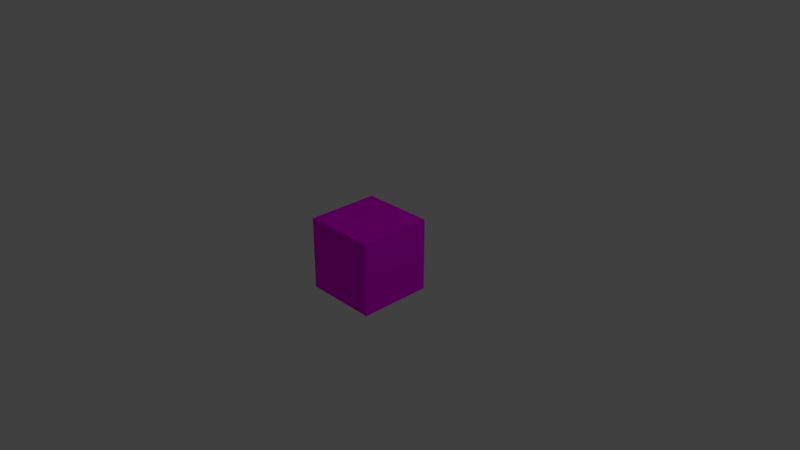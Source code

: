 # Source: floor1.blend  (saved by Blender 2.78.0; exported with 4.5.12 LTS)
import bpy
from mathutils import Matrix  # noqa: F401  (used for matrix-valued properties, if any)

bpy.ops.wm.read_factory_settings(use_empty=True)
scene = bpy.context.scene
scene.name = 'Scene'

# ---- collections
col_collection_1 = bpy.data.collections.new('Collection 1'); scene.collection.children.link(col_collection_1)

# ---- images (referenced by path relative to the original .blend; pixels are not part of the script)
import os
ASSET_DIR = os.environ.get("B2B_ASSET_DIR", "")  # directory of the original .blend (textures are referenced by path, not embedded)
HERE = os.path.dirname(os.path.abspath(__file__))  # packed textures are extracted next to this script under _unpacked/

def load_image(name, relpath, width, height, colorspace="sRGB"):
    """Load a texture the original file referenced (path relative to the .blend, or extracted next to this script)."""
    p = next((c for c in (os.path.join(HERE, relpath), os.path.join(ASSET_DIR, relpath)) if relpath and os.path.exists(c)), "")
    if p:
        img = bpy.data.images.load(p, check_existing=True)
        img.name = name
    else:  # same state as the original file: an image datablock whose file is absent (Cycles renders it pink)
        img = bpy.data.images.new(name, width, height)
        img.source = "FILE"
        img.filepath = "//" + (relpath or name)
    img.colorspace_settings.name = colorspace
    return img
img_flooruv3_png = load_image('floorUV3.png', 'floorUV3.png', 1024, 1024, 'sRGB')

# ---- materials (node trees are filled in below, after node groups)
mat_material = bpy.data.materials.new('Material')
mat_material.alpha_threshold = 0.0
mat_material.roughness = 0.5
mat_material.line_color = (0.0, 0.0, 0.0, 1.0)

# ---- material node trees
mat_material.use_nodes = True; mat_material.node_tree.nodes.clear()
_N = mat_material.node_tree.nodes; _L = mat_material.node_tree.links
n0 = _N.new('ShaderNodeOutputMaterial'); n0.name = 'Material Output'; n0.location = (300, 300)
n1 = _N.new('ShaderNodeBsdfDiffuse'); n1.name = 'Diffuse BSDF'; n1.location = (10, 300)
n2 = _N.new('ShaderNodeTexImage'); n2.name = 'Image Texture'; n2.location = (-208, 340)
n2.width = 140
n2.image = img_flooruv3_png
_L.new(n1.outputs[0], n0.inputs[0])
_L.new(n2.outputs[0], n1.inputs[0])
n0.is_active_output = True

# ---- world
world_world = bpy.data.worlds.new('World'); scene.world = world_world
world_world.color = (0.05088, 0.05088, 0.05088)
world_world.use_sun_shadow = False
world_world.sun_shadow_jitter_overblur = 0.0
world_world.cycles.sampling_method = 'MANUAL'

# ---- cameras
cam_camera = bpy.data.cameras.new('Camera')
cam_camera.clip_end = 100.0
cam_camera.lens = 35.0
cam_camera.sensor_width = 32.0
cam_camera.sensor_height = 18.0
cam_camera.ortho_scale = 7.314
cam_camera.dof.focus_distance = 0.0

# ---- lights
light_lamp = bpy.data.lights.new('Lamp', 'POINT')
light_lamp.transmission_factor = 0.0
light_lamp.cutoff_distance = 30.0
light_lamp.energy = 100.0
light_lamp.shadow_buffer_clip_start = 1.001
light_lamp.shadow_soft_size = 0.1
light_lamp.shadow_maximum_resolution = 0.006
light_lamp.use_absolute_resolution = True

# ---- meshes
me_cube = bpy.data.meshes.new('Cube')
me_cube.from_pydata([(0.5, 0.5, -0.5), (0.5, -0.5, -0.5), (-0.5, -0.5, -0.5), (-0.5, 0.5, -0.5), (0.5, 0.5, 0.5), (0.5, -0.5, 0.5), (-0.5, -0.5, 0.5), (-0.5, 0.5, 0.5)], [], [(0, 1, 2, 3), (4, 7, 6, 5), (0, 4, 5, 1), (1, 5, 6, 2), (2, 6, 7, 3), (4, 0, 3, 7)])
_uv = me_cube.uv_layers.new(name='UVMap')
_uv.uv.foreach_set('vector', [8.683e-05, 0.5, 8.665e-05, 0.25, 0.25, 0.25, 0.25, 0.5, 0.75, 0.5, 0.5, 0.5, 0.5, 0.25, 0.75, 0.25, 0.9999, 0.5, 0.75, 0.5, 0.75, 0.25, 0.9999, 0.25, 8.665e-05, 0.25, 8.659e-05, 8.683e-05, 0.25, 8.659e-05, 0.25, 0.25, 0.25, 0.25, 0.5, 0.25, 0.5, 0.5, 0.25, 0.5, 8.695e-05, 0.75, 8.683e-05, 0.5, 0.25, 0.5, 0.25, 0.75])
me_cube.materials.append(mat_material)
me_cube.use_remesh_preserve_volume = False
me_cube.use_remesh_preserve_attributes = False
me_cube.use_mirror_vertex_groups = False
me_cube.update()

# ---- objects
ob_cube = bpy.data.objects.new('Cube', me_cube)
ob_lamp = bpy.data.objects.new('Lamp', light_lamp)
ob_camera = bpy.data.objects.new('Camera', cam_camera)

# ---- transforms, parenting, visibility, modifiers, constraints
ob_cube.location = (0.0, 0.0, 0.0)
ob_cube.lock_rotations_4d = False
ob_cube.empty_display_type = 'ARROWS'
ob_cube.lineart.crease_threshold = 0.0
ob_lamp.location = (4.076, 1.005, 5.904)
ob_lamp.rotation_euler = (0.6503, 0.05522, 1.866)
ob_lamp.lock_rotations_4d = False
ob_lamp.empty_display_type = 'ARROWS'
ob_lamp.color = (0.0, 0.0, 0.0, 0.0)
ob_lamp.lineart.crease_threshold = 0.0
ob_camera.location = (7.481, -6.508, 5.344)
ob_camera.rotation_euler = (1.109, 0.0, 0.8149)
ob_camera.lock_rotations_4d = False
ob_camera.empty_display_type = 'ARROWS'
ob_camera.color = (0.0, 0.0, 0.0, 0.0)
ob_camera.display_type = 'WIRE'
ob_camera.lineart.crease_threshold = 0.0

# ---- collection membership
col_collection_1.objects.link(ob_cube)
col_collection_1.objects.link(ob_lamp)
col_collection_1.objects.link(ob_camera)

# ---- scene / render settings (as saved in the file)
scene.camera = ob_camera
scene.frame_start = 1; scene.frame_end = 250; scene.frame_set(1)
scene.render.engine = 'CYCLES'
scene.render.resolution_percentage = 50
scene.render.dither_intensity = 0.0
scene.cycles.use_denoising = False
scene.cycles.samples = 128
scene.cycles.sampling_pattern = 'TABULATED_SOBOL'
scene.cycles.light_sampling_threshold = 0.0
scene.cycles.use_adaptive_sampling = False
scene.cycles.use_light_tree = False
scene.cycles.blur_glossy = 0.0
scene.cycles.sample_clamp_indirect = 0.0
scene.view_settings.view_transform = 'Standard'
bpy.context.view_layer.update()
